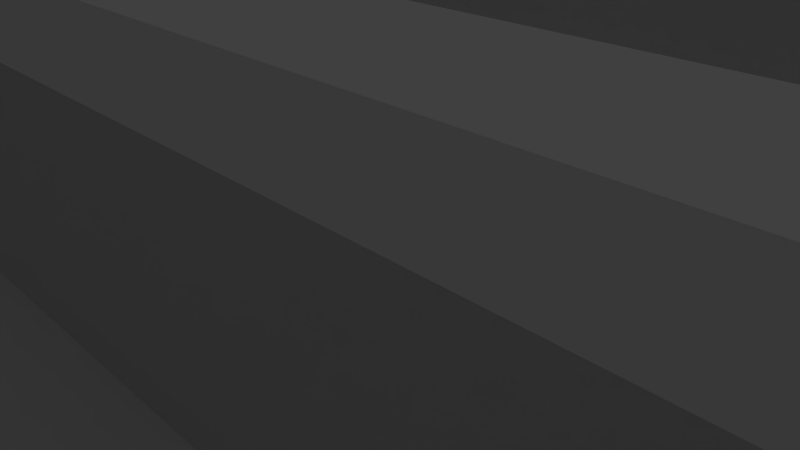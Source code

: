 # Source: Map3.blend  (saved by Blender 2.77.0; exported with 4.5.12 LTS)
import bpy
from mathutils import Matrix  # noqa: F401  (used for matrix-valued properties, if any)

bpy.ops.wm.read_factory_settings(use_empty=True)
scene = bpy.context.scene
scene.name = 'Scene'

# ---- collections
col_collection_1 = bpy.data.collections.new('Collection 1'); scene.collection.children.link(col_collection_1)

# ---- world
world_world = bpy.data.worlds.new('World'); scene.world = world_world
world_world.color = (0.05088, 0.05088, 0.05088)
world_world.use_sun_shadow = False
world_world.sun_shadow_jitter_overblur = 0.0
world_world.cycles.sampling_method = 'NONE'
world_world.cycles.sample_map_resolution = 256

# ---- cameras
cam_camera = bpy.data.cameras.new('Camera')
cam_camera.clip_end = 100.0
cam_camera.lens = 35.0
cam_camera.sensor_width = 32.0
cam_camera.sensor_height = 18.0
cam_camera.ortho_scale = 7.314
cam_camera.dof.focus_distance = 0.0
cam_camera.dof.aperture_fstop = 128.0

# ---- lights
light_lamp = bpy.data.lights.new('Lamp', 'POINT')
light_lamp.transmission_factor = 0.0
light_lamp.cutoff_distance = 30.0
light_lamp.energy = 1e+05
light_lamp.shadow_buffer_clip_start = 1.001
light_lamp.shadow_soft_size = 0.1
light_lamp.shadow_maximum_resolution = 0.006
light_lamp.use_absolute_resolution = True
light_lamp.cycles.use_multiple_importance_sampling = False

# ---- meshes
me_cube = bpy.data.meshes.new('Cube')
me_cube.from_pydata([(-7.584, 21.0, 5.168), (-7.273, 21.0, 5.168), (-3.636, 21.0, 0.0), (-1.818, 21.0, 5.168), (-5.455, 21.0, 5.168), (-7.584, 18.18, 0.0), (-18.18, -16.36, 10.0), (-18.18, -12.73, 10.0), (-18.18, -9.091, 10.0), (-18.18, -5.455, 10.0), (-18.18, -1.818, 10.0), (-18.18, 1.818, 10.0), (-18.18, 5.455, 10.0), (-18.18, 9.091, 10.0), (-18.18, 12.73, 10.0), (-18.18, 16.36, 10.0), (18.18, -18.18, 10.0), (-7.584, 12.73, 0.0), (-7.584, 18.18, 5.168), (-5.455, 21.0, 0.0), (-1.818, 21.0, 0.0), (-7.273, 21.0, 0.0), (-3.636, 21.0, 5.168), (-20.0, -16.36, 0.0), (-20.0, -12.73, 0.0), (-20.0, -10.91, 0.0), (-18.18, -10.91, 0.0), (-18.18, -12.73, 0.0), (-18.18, -16.36, 0.0), (-20.0, -14.55, 0.0), (-18.18, -14.55, 0.0), (-18.18, -18.18, 10.0), (-7.584, 21.0, 0.0), (-18.18, -14.55, 10.0), (-18.18, -10.91, 10.0), (-18.18, -12.73, 10.0), (-18.18, -16.36, 10.0), (-20.0, -16.36, 10.0), (-20.0, -14.55, 10.0), (-20.0, -12.73, 10.0), (-20.0, -10.91, 10.0), (-18.18, 14.55, 10.0), (-18.18, 10.91, 10.0), (-18.18, 7.273, 10.0), (-18.18, 3.636, 10.0), (-18.18, 0.0, 10.0), (-18.18, -3.636, 10.0), (-18.18, -7.273, 10.0), (-18.18, -10.91, 10.0), (-18.18, -14.55, 10.0), (-18.18, -18.18, 10.0), (-18.18, 18.18, 10.0), (18.18, 18.18, 10.0), (-16.36, -18.18, 0.0), (-16.36, -1.818, 3.0), (-16.36, -3.636, 3.0), (-5.455, -3.636, 3.0), (-9.091, -1.818, 3.0), (-9.091, -3.636, 3.0), (-12.73, -1.818, 3.0), (-12.73, -3.636, 3.0), (-16.36, -3.636, 0.0), (-16.36, -1.818, 0.0), (-3.636, 10.91, 3.0), (-2.98e-07, 10.91, 3.0), (-16.36, 10.91, 0.0), (-16.36, 12.73, 0.0), (-12.73, -18.18, 0.0), (-12.73, -3.636, 0.0), (-12.73, -1.818, 0.0), (3.636, 10.91, 3.0), (7.273, 10.91, 3.0), (-12.73, 10.91, 0.0), (-12.73, 12.73, 0.0), (-9.091, -18.18, 0.0), (-9.091, -3.636, 0.0), (-9.091, -1.818, 0.0), (10.91, 10.91, 3.0), (14.55, 10.91, 3.0), (-9.091, 10.91, 0.0), (-9.091, 12.73, 0.0), (-5.455, -18.18, 0.0), (-5.455, -3.636, 0.0), (-5.455, -1.818, 0.0), (18.18, 10.91, 3.0), (-18.18, 12.73, 3.0), (-5.455, 10.91, 0.0), (-5.455, 12.73, 0.0), (-1.818, -18.18, 0.0), (-1.818, -3.636, 0.0), (-1.818, -1.818, 0.0), (18.18, 12.73, 3.0), (14.55, 12.73, 3.0), (-1.818, 10.91, 0.0), (-1.818, 12.73, 0.0), (1.818, -18.18, 0.0), (1.818, -3.636, 0.0), (1.818, -1.818, 0.0), (10.91, 12.73, 3.0), (7.273, 12.73, 3.0), (1.818, 10.91, 0.0), (1.818, 12.73, 0.0), (5.455, -18.18, 0.0), (-3.636, -3.636, 3.0), (18.18, -1.818, 3.0), (5.455, -3.636, 0.0), (5.455, -1.818, 0.0), (3.636, 12.73, 3.0), (-3.576e-07, 12.73, 3.0), (5.455, 10.91, 0.0), (5.455, 12.73, 0.0), (9.091, -18.18, 0.0), (-10.91, -3.636, 3.0), (18.18, -3.636, 3.0), (1.192e-07, -1.818, 3.0), (16.36, -3.636, 3.0), (9.091, -3.636, 0.0), (9.091, -1.818, 0.0), (9.22, 7.57, 5.0), (-3.636, 12.73, 3.0), (-7.273, 12.73, 3.0), (9.091, 10.91, 0.0), (9.091, 12.73, 0.0), (12.73, -18.18, 0.0), (10.91, -3.636, 3.0), (7.273, -1.818, 3.0), (-14.55, -1.818, 3.0), (9.091, -1.818, 3.0), (1.818, -1.818, 3.0), (12.73, -3.636, 0.0), (12.73, -1.818, 0.0), (9.22, 7.57, 3.0), (-10.91, 12.73, 3.0), (-14.55, 12.73, 3.0), (12.73, 10.91, 0.0), (12.73, 12.73, 0.0), (16.36, -18.18, 0.0), (3.636, -3.636, 3.0), (-7.273, -1.818, 3.0), (12.73, -1.818, 3.0), (5.455, -1.818, 3.0), (1.818, -3.636, 3.0), (-1.818, -3.636, 3.0), (16.36, -3.636, 0.0), (16.36, -1.818, 0.0), (9.22, 1.076, 5.0), (16.36, 12.73, 3.0), (16.36, 10.91, 3.0), (16.36, 10.91, 0.0), (16.36, 12.73, 0.0), (-14.55, -1.818, 0.0), (9.22, 1.076, 3.0), (12.73, 12.73, 3.0), (-14.55, 12.73, 0.0), (-10.91, -1.818, 0.0), (-10.14, 7.57, 5.0), (12.73, 10.91, 3.0), (-10.91, 12.73, 0.0), (-7.273, -1.818, 0.0), (-10.14, 7.57, 3.0), (9.091, 12.73, 3.0), (-7.273, 12.73, 0.0), (-3.636, -1.818, 0.0), (-10.14, 1.076, 5.0), (9.091, 10.91, 3.0), (-3.636, 12.73, 0.0), (1.192e-07, -1.818, 0.0), (-10.14, 1.076, 3.0), (5.455, 12.73, 3.0), (-3.576e-07, 12.73, 0.0), (1.788e-07, -3.636, 3.0), (3.636, -1.818, 0.0), (-18.18, 10.91, 3.0), (5.455, 10.91, 3.0), (3.636, 12.73, 0.0), (-7.273, -3.636, 3.0), (-3.636, -1.818, 3.0), (7.273, -1.818, 0.0), (-14.55, 10.91, 3.0), (1.818, 12.73, 3.0), (7.273, 12.73, 0.0), (-14.55, -3.636, 3.0), (3.636, -1.818, 3.0), (9.091, -3.636, 3.0), (10.91, -1.818, 0.0), (-10.91, 10.91, 3.0), (1.818, 10.91, 3.0), (10.91, 12.73, 0.0), (10.91, -1.818, 3.0), (12.73, -3.636, 3.0), (-1.818, -1.818, 3.0), (14.55, -1.818, 0.0), (-7.273, 10.91, 3.0), (-1.818, 12.73, 3.0), (14.55, 12.73, 0.0), (18.18, -16.36, 0.0), (18.18, -12.73, 0.0), (18.18, -9.091, 0.0), (18.18, -5.455, 0.0), (18.18, -1.818, 0.0), (18.18, 1.818, 0.0), (18.18, 5.455, 0.0), (18.18, 9.091, 0.0), (18.18, 12.73, 0.0), (18.18, 16.36, 0.0), (-16.36, 18.18, 0.0), (-12.73, 18.18, 0.0), (-9.091, 18.18, 0.0), (-1.818, 18.18, 0.0), (1.818, 18.18, -7.153e-07), (9.091, 18.18, 0.0), (12.73, 18.18, 0.0), (16.36, 18.18, 0.0), (-18.18, -16.36, 0.0), (-18.18, -12.73, 0.0), (-18.18, -9.091, 0.0), (-18.18, -5.455, 0.0), (-18.18, -1.818, 0.0), (-18.18, 1.818, 0.0), (-18.18, 5.455, 0.0), (-18.18, 9.091, 0.0), (-18.18, 12.73, 0.0), (-18.18, 16.36, 0.0), (18.18, 14.55, 0.0), (18.18, 10.91, 0.0), (18.18, 7.273, 0.0), (18.18, 3.636, 0.0), (18.18, 7.153e-07, 0.0), (18.18, -3.636, 0.0), (18.18, -7.273, 0.0), (18.18, -10.91, 0.0), (18.18, -14.55, 0.0), (18.18, -18.18, 0.0), (14.55, 10.91, 0.0), (-1.818, 10.91, 3.0), (14.55, -3.636, 0.0), (5.455, -3.636, 3.0), (-10.91, -1.818, 3.0), (14.55, -18.18, 0.0), (10.91, 10.91, 0.0), (-5.455, 12.73, 3.0), (10.91, -3.636, 0.0), (16.36, -1.818, 3.0), (14.55, -3.636, 3.0), (10.91, -18.18, 0.0), (7.273, 10.91, 0.0), (-5.455, 10.91, 3.0), (7.273, -3.636, 0.0), (-18.18, -1.818, 3.0), (7.273, -18.18, 0.0), (3.636, 10.91, 0.0), (-9.091, 12.73, 3.0), (3.636, -3.636, 0.0), (3.636, -18.18, 0.0), (-2.98e-07, 10.91, 0.0), (-9.091, 10.91, 3.0), (1.788e-07, -3.636, 0.0), (6.557e-07, -18.18, 0.0), (-3.636, 10.91, 0.0), (-12.73, 12.73, 3.0), (-3.636, -3.636, 0.0), (-3.636, -18.18, 0.0), (-7.273, 10.91, 0.0), (-12.73, 10.91, 3.0), (-7.273, -3.636, 0.0), (-7.273, -18.18, 0.0), (-10.91, 10.91, 0.0), (-16.36, 12.73, 3.0), (-10.91, -3.636, 0.0), (-10.91, -18.18, 0.0), (-14.55, 10.91, 0.0), (-16.36, 10.91, 3.0), (-14.55, -3.636, 0.0), (-14.55, -18.18, 0.0), (-18.18, 14.55, 0.0), (-18.18, 10.91, 0.0), (-18.18, 7.273, 0.0), (-18.18, 3.636, 0.0), (-18.18, 0.0, 0.0), (-18.18, -3.636, 0.0), (-18.18, -7.273, 0.0), (-18.18, -10.91, 0.0), (-18.18, -14.55, 0.0), (-18.18, -18.18, 0.0), (14.55, 18.18, 0.0), (10.91, 18.18, 0.0), (-5.96e-07, 18.18, 0.0), (-10.91, 18.18, 0.0), (-14.55, 18.18, 0.0), (-18.18, 18.18, 0.0), (18.18, 18.18, 0.0), (-18.18, -5.455, 10.0), (-18.18, -5.455, 0.0), (-20.0, -5.455, 0.0), (-20.0, -5.455, 10.0), (-7.273, 18.18, 5.168), (-18.18, -18.18, 5.168), (-3.636, 18.18, 5.168), (-5.455, 18.18, 5.168), (-18.18, -16.36, 5.168), (-18.18, -14.55, 5.168), (-1.818, 18.18, 5.168), (18.18, -18.18, 5.168), (-18.18, -12.73, 5.168), (18.18, 18.18, 5.168), (-18.18, -10.91, 5.168), (3.636, 18.18, 5.168), (1.818, 18.18, 5.168), (-18.18, -9.091, 5.168), (-18.18, 18.18, 5.168), (-18.18, -7.273, 5.168), (7.273, 18.18, 5.168), (5.455, 18.18, 5.168), (-18.18, -5.455, 5.168), (-18.18, -14.55, 5.168), (-18.18, -12.73, 5.168), (-18.18, -10.91, 5.168), (-20.0, -16.36, 5.168), (-18.18, -16.36, 5.168), (-20.0, -10.91, 5.168), (-20.0, -12.73, 5.168), (-18.18, -5.455, 5.168), (-20.0, -5.455, 5.168), (-20.0, -14.0, 0.0), (-18.18, -14.0, 0.0), (-18.18, -14.0, 10.0), (-20.0, -14.0, 10.0), (-18.18, -14.0, 10.0), (-5.455, -1.818, 3.0), (-18.18, -3.636, 3.0), (14.55, -1.818, 3.0), (18.18, -14.0, 0.0), (7.273, -3.636, 3.0), (-18.18, -14.0, 0.0), (-18.18, -14.0, 5.168), (-18.18, -14.0, 5.168), (-20.0, -14.0, 5.168), (-18.18, -6.0, 0.0), (-20.0, -6.0, 0.0), (-20.0, -6.0, 10.0), (-18.18, -6.0, 10.0), (-18.18, -6.0, 5.168), (-20.0, -6.0, 5.168), (-18.18, -6.0, 5.168), (-18.18, -6.0, 0.0), (-20.0, -6.0, 0.0), (-20.0, -6.0, 5.168), (-18.18, -14.0, 5.168), (-18.18, -14.0, 0.0), (-20.0, -14.0, 0.0), (-20.0, -14.0, 5.168), (-18.18, -10.91, 5.168), (-20.0, -10.91, 5.168), (-18.18, -16.36, 5.168), (-20.0, -16.36, 5.168), (-20.0, -6.0, 5.168), (-18.18, -6.0, 5.168), (7.584, 12.73, 0.0), (7.584, 18.18, 0.0), (7.584, 18.18, 5.168), (1.818, 21.0, 5.168), (1.818, 21.0, -7.153e-07), (5.455, 21.0, 5.168), (5.455, 21.0, 0.0), (7.273, 21.0, 0.0), (7.584, 21.0, 0.0), (3.636, 21.0, 0.0), (3.636, 21.0, 5.168), (7.273, 21.0, 5.168), (7.584, 21.0, 5.168), (-16.36, 18.18, 15.0), (-16.36, -18.18, 15.0), (-12.73, 18.18, 15.0), (-12.73, -18.18, 15.0), (-9.091, 18.18, 15.0), (-9.091, -18.18, 15.0), (-5.455, 18.18, 15.0), (-5.455, -18.18, 15.0), (-1.818, 18.18, 15.0), (-1.818, -18.18, 15.0), (1.818, 18.18, 15.0), (1.818, -18.18, 15.0), (5.455, 18.18, 15.0), (5.455, -18.18, 15.0), (9.091, 18.18, 15.0), (9.091, -18.18, 15.0), (12.73, 18.18, 15.0), (12.73, -18.18, 15.0), (16.36, 18.18, 15.0), (16.36, -18.18, 15.0), (-18.18, -16.36, 15.0), (-18.18, -12.73, 15.0), (-18.18, -9.091, 15.0), (-18.18, -5.455, 15.0), (-18.18, -1.818, 15.0), (-18.18, 1.818, 15.0), (-18.18, 5.455, 15.0), (-18.18, 9.091, 15.0), (-18.18, 12.73, 15.0), (-18.18, 16.36, 15.0), (18.18, -16.36, 15.0), (18.18, -12.73, 15.0), (18.18, -9.091, 15.0), (18.18, -5.455, 15.0), (18.18, -1.818, 15.0), (18.18, 1.818, 15.0), (18.18, 5.455, 15.0), (18.18, 9.091, 15.0), (18.18, 12.73, 15.0), (18.18, 16.36, 15.0), (18.18, 14.55, 15.0), (18.18, 10.91, 15.0), (18.18, 7.273, 15.0), (18.18, 3.636, 15.0), (18.18, 7.153e-07, 15.0), (18.18, -3.636, 15.0), (18.18, -7.273, 15.0), (18.18, -10.91, 15.0), (18.18, -14.55, 15.0), (18.18, -18.18, 15.0), (14.55, -18.18, 15.0), (10.91, -18.18, 15.0), (7.273, -18.18, 15.0), (3.636, -18.18, 15.0), (6.557e-07, -18.18, 15.0), (-3.636, -18.18, 15.0), (-7.273, -18.18, 15.0), (-10.91, -18.18, 15.0), (-14.55, -18.18, 15.0), (-18.18, 14.55, 15.0), (-18.18, 10.91, 15.0), (-18.18, 7.273, 15.0), (-18.18, 3.636, 15.0), (-18.18, 0.0, 15.0), (-18.18, -3.636, 15.0), (-18.18, -7.273, 15.0), (-18.18, -10.91, 15.0), (-18.18, -14.55, 15.0), (-18.18, -18.18, 15.0), (14.55, 18.18, 15.0), (10.91, 18.18, 15.0), (7.273, 18.18, 15.0), (3.636, 18.18, 15.0), (-5.96e-07, 18.18, 15.0), (-3.636, 18.18, 15.0), (-7.273, 18.18, 15.0), (-10.91, 18.18, 15.0), (-14.55, 18.18, 15.0), (-18.18, 18.18, 15.0), (18.18, 18.18, 15.0), (18.18, -14.0, 15.0), (-18.18, -14.0, 15.0), (7.584, 18.18, 15.0)], [], [(318, 314, 30, 28), (338, 337, 292, 293), (23, 28, 30, 29), (7, 48, 34, 35), (327, 7, 35, 325), (23, 317, 350, 349), (40, 39, 326, 336, 320, 319), (208, 301, 3, 20), (359, 311, 312, 306, 307, 360, 367, 362, 368, 369), (300, 299, 213, 282), (334, 300, 282, 333), (6, 49, 33, 36), (50, 6, 36, 31), (163, 155, 159, 167), (221, 275, 172, 85), (217, 279, 329, 248), (145, 163, 167, 151), (145, 118, 155, 163), (271, 178, 263, 185, 255, 192, 246, 63, 234, 64, 186, 70, 173, 71, 164, 77, 156, 78, 147, 84, 91, 146, 92, 152, 98, 160, 99, 168, 107, 179, 108, 193, 119, 240, 120, 251, 132, 259, 133, 267, 85, 172), (118, 145, 151, 131), (262, 86, 258, 93, 254, 100, 250, 109, 245, 121, 239, 134, 233, 148, 224, 84, 147, 78, 156, 77, 164, 71, 173, 70, 186, 64, 234, 63, 246, 192, 255, 185, 263, 178, 271, 172, 275, 65, 270, 72, 266, 79), (181, 60, 112, 58, 175, 56, 103, 142, 170, 141, 137, 236, 332, 183, 124, 189, 243, 115, 113, 104, 242, 330, 139, 188, 127, 125, 140, 182, 128, 114, 190, 176, 328, 138, 57, 237, 59, 126, 54, 248, 329, 55), (167, 159, 131, 151), (110, 174, 101, 169, 94, 165, 87, 161, 17, 80, 157, 73, 153, 66, 221, 85, 267, 133, 259, 132, 251, 120, 240, 119, 193, 108, 179, 107, 168, 99, 160, 98, 152, 92, 146, 91, 203, 149, 194, 135, 187, 122, 357, 180), (224, 203, 91, 84), (155, 118, 131, 159), (69, 150, 62, 217, 248, 54, 126, 59, 237, 57, 138, 328, 176, 190, 114, 128, 182, 140, 125, 127, 188, 139, 330, 242, 104, 199, 144, 191, 130, 184, 117, 177, 106, 171, 97, 166, 90, 162, 83, 158, 76, 154), (296, 283, 213, 299, 6, 50), (61, 279, 216, 280, 215, 281, 214, 333, 282, 213, 283, 53, 273, 67, 269, 74, 265, 81, 261, 88, 257, 95, 253, 102, 249, 111, 244, 123, 238, 136, 232, 195, 231, 331, 196, 230, 197, 229, 198, 228, 143, 235, 129, 241, 116, 247, 105, 252, 96, 256, 89, 260, 82, 264, 75, 268, 68, 272), (37, 40, 352, 354), (293, 292, 344, 345), (342, 338, 293, 322), (341, 340, 291, 321), (340, 339, 294, 291), (9, 47, 310, 313), (11, 45, 10, 46, 9, 313, 216, 279, 217, 278, 218, 277, 219, 276, 220, 275, 221, 274, 222, 289, 309, 51, 15, 41, 14, 42, 13, 43, 12, 44), (47, 8, 308, 310), (8, 48, 305, 308), (48, 8, 47, 9, 46, 10, 45, 11, 44, 12, 43, 13, 42, 14, 41, 15, 51, 448, 399, 429, 398, 430, 397, 431, 396, 432, 395, 433, 394, 434, 393, 435, 392, 436, 391, 451, 437, 390, 438, 50, 6, 49, 327, 7), (48, 7, 303, 305), (327, 49, 300, 334), (49, 6, 299, 300), (297, 298, 295, 18, 0, 1, 4, 22, 3, 301), (337, 341, 321, 292), (339, 342, 322, 294), (291, 294, 322, 321), (40, 319, 342, 339), (37, 36, 318, 317), (35, 34, 316, 315), (325, 35, 315, 335), (36, 33, 314, 318), (33, 325, 335, 314), (7, 327, 334, 303), (228, 199, 104, 113), (105, 247, 116, 241, 129, 235, 143, 228, 113, 115, 243, 189, 124, 183, 332, 236, 137, 141, 170, 142, 103, 56, 175, 58, 112, 60, 181, 55, 329, 279, 61, 272, 68, 268, 75, 264, 82, 260, 89, 256, 96, 252), (49, 327, 325, 33), (29, 30, 324, 323), (314, 335, 324, 30), (340, 34, 351, 356), (29, 323, 336, 326, 38, 37, 317, 23), (316, 34, 340, 341), (343, 346, 345, 344), (321, 322, 346, 343), (292, 321, 343, 344), (322, 293, 345, 346), (350, 347, 348, 349), (317, 318, 347, 350), (28, 23, 349, 348), (318, 28, 348, 347), (353, 354, 352, 351), (351, 352, 355, 356), (339, 340, 356, 355), (40, 339, 355, 352), (36, 37, 354, 353), (34, 36, 353, 351), (27, 26, 337, 338, 25, 24, 323, 324), (358, 359, 369, 365), (307, 209, 361, 360), (307, 306, 312, 311, 359, 358, 210, 285, 211, 284, 212, 290, 304, 52, 449, 388, 439, 386, 440, 384, 452, 441, 382, 442, 380, 443, 378, 444, 376, 445, 374, 446, 372, 447, 370, 448, 51, 309, 289, 205, 288, 206, 287, 207, 5, 18, 295, 298, 297, 301, 208, 286, 209), (228, 198, 229, 197, 230, 196, 331, 231, 195, 232, 302, 16, 419, 400, 418, 450, 401, 417, 402, 416, 403, 415, 404, 414, 405, 413, 406, 412, 407, 411, 408, 410, 409, 449, 52, 304, 290, 204, 223, 203, 224, 202, 225, 201, 226, 200, 227, 199), (53, 283, 296, 50, 438, 371, 428, 373, 427, 375, 426, 377, 425, 379, 424, 381, 423, 383, 422, 385, 421, 387, 420, 389, 419, 16, 302, 232, 136, 238, 123, 244, 111, 249, 102, 253, 95, 257, 88, 261, 81, 265, 74, 269, 67, 273), (358, 365, 364, 363, 366, 361, 209, 286, 208, 20, 2, 19, 21, 32, 5, 207, 287, 206, 288, 205, 289, 222, 274, 221, 66, 153, 73, 157, 80, 17, 161, 87, 165, 94, 169, 101, 174, 110, 180, 357, 122, 187, 135, 194, 149, 203, 223, 204, 290, 212, 284, 211, 285, 210), (18, 5, 32, 0)])
_uv = me_cube.uv_layers.new(name='UVMap')
_uv.uv.foreach_set('vector', [-4.155, -0.0243, -4.155, -0.0243, -4.155, -1.414, -4.155, -1.414, -4.644, -1.414, -4.155, -1.414, -4.155, -1.414, -4.644, -1.414, -4.644, -1.414, -4.155, -1.414, -4.155, -1.414, -4.644, -1.414, -4.155, 1.275, -4.155, 1.275, -4.155, 1.275, -4.155, 1.275, -4.155, 1.275, -4.155, 1.275, -4.155, 1.275, -4.155, 1.275, -4.644, -1.414, -4.644, -0.0243, -4.644, -0.0243, -4.644, -1.414, -4.644, 1.275, -4.644, 1.275, -4.644, 1.275, -4.644, -0.0243, -4.644, -0.0243, -4.644, -0.0243, -3.711, -1.308, -3.711, -0.013, -4.417, -0.013, -4.417, -1.308, 2.772, -0.0243, 2.688, -0.0243, 2.199, -0.0243, 1.71, -0.0243, 1.222, -0.0243, 1.222, -0.0243, 1.71, -0.0243, 2.199, -0.0243, 2.688, -0.0243, 2.772, -0.0243, -4.155, -0.0243, -4.155, -0.0243, -4.155, -1.414, -4.155, -1.414, -4.155, -0.0243, -4.155, -0.0243, -4.155, -1.414, -4.155, -1.414, -4.155, 1.275, -4.155, 1.275, -4.155, 1.275, -4.155, 1.275, -4.155, 1.275, -4.155, 1.275, -4.155, 1.275, -4.155, 1.275, 0.5753, -0.05519, -1.052, -0.05519, -1.052, -0.5563, 0.5753, -0.5563, -4.155, -1.414, -4.155, -1.414, -4.155, -0.6073, -4.155, -0.6073, -4.155, -1.414, -4.155, -1.414, -4.155, -0.6073, -4.155, -0.6073, 3.212, -0.06957, -1.994, -0.06957, -1.994, -0.6073, 3.212, -0.6073, 3.919, 0.4419, 3.919, 2.768, -3.016, 2.768, -3.016, 0.4419, -5.013, 3.81, -4.388, 3.81, -3.762, 3.81, -3.136, 3.81, -2.511, 3.81, -1.885, 3.81, -1.26, 3.81, -0.6343, 3.81, -0.008733, 3.81, 0.6168, 3.81, 1.242, 3.81, 1.868, 3.81, 2.493, 3.81, 3.119, 3.81, 3.745, 3.81, 4.37, 3.81, 4.996, 3.81, 5.621, 3.81, 6.247, 3.81, 6.872, 3.81, 6.872, 4.435, 6.247, 4.435, 5.621, 4.435, 4.996, 4.435, 4.37, 4.435, 3.745, 4.435, 3.119, 4.435, 2.493, 4.435, 1.868, 4.435, 1.242, 4.435, 0.6168, 4.435, -0.008733, 4.435, -0.6343, 4.435, -1.26, 4.435, -1.885, 4.435, -2.511, 4.435, -3.136, 4.435, -3.762, 4.435, -4.388, 4.435, -5.013, 4.435, -5.639, 4.435, -5.639, 3.81, -1.052, -0.05519, 0.5753, -0.05519, 0.5753, -0.5563, -1.052, -0.5563, -1.223, -1.414, -0.7337, -1.414, -0.2449, -1.414, 0.2439, -1.414, 0.7327, -1.414, 1.222, -1.414, 1.71, -1.414, 2.199, -1.414, 2.688, -1.414, 3.177, -1.414, 3.666, -1.414, 4.154, -1.414, 4.643, -1.414, 5.132, -1.414, 5.621, -1.414, 5.621, -0.6073, 5.132, -0.6073, 4.643, -0.6073, 4.154, -0.6073, 3.666, -0.6073, 3.177, -0.6073, 2.688, -0.6073, 2.199, -0.6073, 1.71, -0.6073, 1.222, -0.6073, 0.7327, -0.6073, 0.2439, -0.6073, -0.2449, -0.6073, -0.7337, -0.6073, -1.223, -0.6073, -1.711, -0.6073, -2.2, -0.6073, -2.689, -0.6073, -3.178, -0.6073, -3.667, -0.6073, -4.155, -0.6073, -4.155, -1.414, -3.667, -1.414, -3.178, -1.414, -2.689, -1.414, -2.2, -1.414, -1.711, -1.414, -4.388, -1.194, -3.762, -1.194, -3.136, -1.194, -2.511, -1.194, -1.885, -1.194, -1.26, -1.194, -0.6343, -1.194, -0.008733, -1.194, 0.6168, -1.194, 1.242, -1.194, 1.868, -1.194, 2.493, -1.194, 3.119, -1.194, 3.745, -1.194, 4.37, -1.194, 4.996, -1.194, 5.621, -1.194, 6.247, -1.194, 6.872, -1.194, 6.872, -0.5689, 6.247, -0.5689, 5.621, -0.5689, 4.996, -0.5689, 4.37, -0.5689, 3.745, -0.5689, 3.119, -0.5689, 2.493, -0.5689, 1.868, -0.5689, 1.242, -0.5689, 0.6168, -0.5689, -0.008733, -0.5689, -0.6343, -0.5689, -1.26, -0.5689, -1.885, -0.5689, -2.511, -0.5689, -3.136, -0.5689, -3.762, -0.5689, -4.388, -0.5689, -5.013, -0.5689, -5.639, -0.5689, -5.639, -1.194, -5.013, -1.194, -1.994, -0.6073, -1.994, -0.6073, 3.212, -0.6073, 3.212, -0.6073, 2.199, -1.414, 1.71, -1.414, 1.222, -1.414, 0.7327, -1.414, 0.2439, -1.414, -0.2449, -1.414, -0.7337, -1.414, -1.223, -1.414, -1.306, -1.414, -1.711, -1.414, -2.2, -1.414, -2.689, -1.414, -3.178, -1.414, -3.667, -1.414, -4.155, -1.414, -4.155, -0.6073, -3.667, -0.6073, -3.178, -0.6073, -2.689, -0.6073, -2.2, -0.6073, -1.711, -0.6073, -1.223, -0.6073, -0.7337, -0.6073, -0.2449, -0.6073, 0.2439, -0.6073, 0.7327, -0.6073, 1.222, -0.6073, 1.71, -0.6073, 2.199, -0.6073, 2.688, -0.6073, 3.177, -0.6073, 3.666, -0.6073, 4.154, -0.6073, 4.643, -0.6073, 5.132, -0.6073, 5.621, -0.6073, 5.621, -1.414, 5.132, -1.414, 4.643, -1.414, 4.154, -1.414, 3.666, -1.414, 3.177, -1.414, 2.772, -1.414, 2.688, -1.414, 5.621, -1.414, 5.621, -1.414, 5.621, -0.6073, 5.621, -0.6073, -1.994, -0.06957, 3.212, -0.06957, 3.212, -0.6073, -1.994, -0.6073, -2.689, -1.414, -3.178, -1.414, -3.667, -1.414, -4.155, -1.414, -4.155, -0.6073, -3.667, -0.6073, -3.178, -0.6073, -2.689, -0.6073, -2.2, -0.6073, -1.711, -0.6073, -1.223, -0.6073, -0.7337, -0.6073, -0.2449, -0.6073, 0.2439, -0.6073, 0.7327, -0.6073, 1.222, -0.6073, 1.71, -0.6073, 2.199, -0.6073, 2.688, -0.6073, 3.177, -0.6073, 3.666, -0.6073, 4.154, -0.6073, 4.643, -0.6073, 5.132, -0.6073, 5.621, -0.6073, 5.621, -1.414, 5.132, -1.414, 4.643, -1.414, 4.154, -1.414, 3.666, -1.414, 3.177, -1.414, 2.688, -1.414, 2.199, -1.414, 1.71, -1.414, 1.222, -1.414, 0.7327, -1.414, 0.2439, -1.414, -0.2449, -1.414, -0.7337, -1.414, -1.223, -1.414, -1.711, -1.414, -2.2, -1.414, 5.401, -0.013, 5.401, -1.308, 4.945, -1.308, 4.945, -0.013, 4.945, 1.198, 5.401, 1.198, -4.699, -1.125, -5.289, -1.125, -5.289, -1.715, -5.289, -2.306, -5.289, -2.896, -5.289, -3.487, -5.289, -4.078, -5.289, -4.491, -5.289, -4.668, -5.289, -5.259, -5.289, -5.849, -4.699, -5.849, -4.108, -5.849, -3.517, -5.849, -2.927, -5.849, -2.336, -5.849, -1.746, -5.849, -1.155, -5.849, -0.5644, -5.849, 0.02621, -5.849, 0.6168, -5.849, 1.207, -5.849, 1.798, -5.849, 2.389, -5.849, 2.979, -5.849, 3.57, -5.849, 4.16, -5.849, 4.751, -5.849, 5.342, -5.849, 5.932, -5.849, 6.523, -5.849, 6.523, -5.259, 6.523, -4.668, 6.523, -4.491, 6.523, -4.078, 6.523, -3.487, 6.523, -2.896, 6.523, -2.306, 6.523, -1.715, 6.523, -1.125, 5.932, -1.125, 5.342, -1.125, 4.751, -1.125, 4.16, -1.125, 3.57, -1.125, 2.979, -1.125, 2.389, -1.125, 1.798, -1.125, 1.207, -1.125, 0.6168, -1.125, 0.02621, -1.125, -0.5644, -1.125, -1.155, -1.125, -1.746, -1.125, -2.336, -1.125, -2.927, -1.125, -3.517, -1.125, -4.108, -1.125, 4.945, 1.198, 3.578, 1.198, 3.578, -0.013, 4.945, -0.013, -4.644, -1.414, -4.155, -1.414, -4.155, -1.414, -4.644, -1.414, -4.644, -0.0243, -4.644, -1.414, -4.644, -1.414, -4.644, -0.0243, -4.155, -0.0243, -4.155, 1.275, -4.155, 1.275, -4.155, -0.0243, -4.155, 1.275, -4.644, 1.275, -4.644, 1.275, -4.155, 1.275, 2.212, 1.198, 2.667, 1.198, 2.667, -0.013, 2.212, -0.013, 0.3892, 1.198, 0.8448, 1.198, 1.3, 1.198, 1.756, 1.198, 2.212, 1.198, 2.212, -0.013, 2.212, -1.308, 1.756, -1.308, 1.3, -1.308, 0.8448, -1.308, 0.3892, -1.308, -0.06637, -1.308, -0.5219, -1.308, -0.9775, -1.308, -1.433, -1.308, -1.889, -1.308, -2.344, -1.308, -2.8, -1.308, -3.255, -1.308, -3.711, -1.308, -3.711, -0.013, -3.711, 1.198, -3.255, 1.198, -2.8, 1.198, -2.344, 1.198, -1.889, 1.198, -1.433, 1.198, -0.9775, 1.198, -0.5219, 1.198, -0.06637, 1.198, 2.667, 1.198, 3.123, 1.198, 3.123, -0.013, 2.667, -0.013, -4.155, 1.275, -4.155, 1.275, -4.155, -0.0243, -4.155, -0.0243, 3.578, 1.198, 3.123, 1.198, 2.667, 1.198, 2.212, 1.198, 1.756, 1.198, 1.3, 1.198, 0.8448, 1.198, 0.3892, 1.198, -0.06637, 1.198, -0.5219, 1.198, -0.9775, 1.198, -1.433, 1.198, -1.889, 1.198, -2.344, 1.198, -2.8, 1.198, -3.255, 1.198, -3.711, 1.198, -3.711, 2.45, -3.255, 2.45, -2.8, 2.45, -2.344, 2.45, -1.889, 2.45, -1.433, 2.45, -0.9775, 2.45, -0.5219, 2.45, -0.06637, 2.45, 0.3892, 2.45, 0.8448, 2.45, 1.3, 2.45, 1.756, 2.45, 2.212, 2.45, 2.667, 2.45, 3.123, 2.45, 3.578, 2.45, 4.034, 2.45, 4.353, 2.45, 4.489, 2.45, 4.945, 2.45, 5.401, 2.45, 5.401, 1.198, 4.945, 1.198, 4.489, 1.198, 4.353, 1.198, 4.034, 1.198, -4.155, 1.275, -4.155, 1.275, -4.155, -0.0243, -4.155, -0.0243, 4.353, 1.198, 4.489, 1.198, 4.489, -0.013, 4.353, -0.013, 4.489, 1.198, 4.945, 1.198, 4.945, -0.013, 4.489, -0.013, -0.2449, -0.0243, -0.7337, -0.0243, -1.223, -0.0243, -1.306, -0.0243, -1.306, -0.0243, -1.223, -0.0243, -0.7337, -0.0243, -0.2449, -0.0243, 0.2439, -0.0243, 0.2439, -0.0243, -4.155, -1.414, -4.155, -0.0243, -4.155, -0.0243, -4.155, -1.414, 2.348, 1.198, 2.348, -0.013, 2.212, -0.013, 2.212, 1.198, -4.155, 1.275, -4.644, 1.275, -4.644, -0.0243, -4.155, -0.0243, -4.644, 1.275, -4.644, -0.0243, -4.644, -0.0243, -4.644, 1.275, -4.644, 1.275, -4.155, 1.275, -4.155, -0.0243, -4.644, -0.0243, 4.034, 1.198, 3.578, 1.198, 3.578, -0.013, 4.034, -0.013, 4.353, 1.198, 4.034, 1.198, 4.034, -0.013, 4.353, -0.013, -4.155, 1.275, -4.155, 1.275, -4.155, -0.0243, -4.155, -0.0243, 4.489, 1.198, 4.353, 1.198, 4.353, -0.013, 4.489, -0.013, -4.155, 1.275, -4.155, 1.275, -4.155, -0.0243, -4.155, -0.0243, 5.621, -1.414, 5.621, -1.414, 5.621, -0.6073, 5.621, -0.6073, 2.199, -1.414, 2.688, -1.414, 3.177, -1.414, 3.666, -1.414, 4.154, -1.414, 4.643, -1.414, 5.132, -1.414, 5.621, -1.414, 5.621, -0.6073, 5.132, -0.6073, 4.643, -0.6073, 4.154, -0.6073, 3.666, -0.6073, 3.177, -0.6073, 2.688, -0.6073, 2.199, -0.6073, 1.71, -0.6073, 1.222, -0.6073, 0.7327, -0.6073, 0.2439, -0.6073, -0.2449, -0.6073, -0.7337, -0.6073, -1.223, -0.6073, -1.711, -0.6073, -2.2, -0.6073, -2.689, -0.6073, -3.178, -0.6073, -3.667, -0.6073, -4.155, -0.6073, -4.155, -1.414, -3.667, -1.414, -3.178, -1.414, -2.689, -1.414, -2.2, -1.414, -1.711, -1.414, -1.223, -1.414, -0.7337, -1.414, -0.2449, -1.414, 0.2439, -1.414, 0.7327, -1.414, 1.222, -1.414, 1.71, -1.414, 4.489, 1.198, 4.353, 1.198, 4.353, 1.198, 4.489, 1.198, -4.644, -1.414, -4.155, -1.414, -4.155, -1.414, -4.644, -1.414, -4.155, -0.0243, -4.155, -0.0243, -4.155, -1.414, -4.155, -1.414, -4.155, 1.275, -4.155, 1.275, -4.155, -0.0243, -4.155, -0.0243, 4.489, -1.308, 4.353, -1.308, 4.353, -0.013, 4.353, 1.198, 4.489, 1.198, 4.945, 1.198, 4.945, -0.013, 4.945, -1.308, 3.578, -0.013, 3.578, 1.198, 2.348, 1.198, 2.348, -0.013, -4.155, -0.0243, -4.644, -0.0243, -4.644, -1.414, -4.155, -1.414, -4.155, -0.0243, -4.644, -0.0243, -4.644, -0.0243, -4.155, -0.0243, 2.212, -1.308, 2.212, -0.013, 2.348, -0.013, 2.348, -1.308, 2.212, -0.013, 2.212, -1.308, 2.348, -1.308, 2.348, -0.013, -4.644, -0.0243, -4.155, -0.0243, -4.155, -1.414, -4.644, -1.414, -4.644, -0.0243, -4.155, -0.0243, -4.155, -0.0243, -4.644, -0.0243, -4.155, -1.414, -4.644, -1.414, -4.644, -1.414, -4.155, -1.414, 4.945, -0.013, 4.945, -1.308, 4.353, -1.308, 4.353, -0.013, -4.155, -0.0243, -4.644, -0.0243, -4.644, -0.0243, -4.155, -0.0243, -4.155, -0.0243, -4.644, -0.0243, -4.644, -0.0243, -4.155, -0.0243, -4.644, 1.275, -4.155, 1.275, -4.155, -0.0243, -4.644, -0.0243, 3.578, 1.198, 2.348, 1.198, 2.348, -0.013, 3.578, -0.013, -4.155, 1.275, -4.644, 1.275, -4.644, -0.0243, -4.155, -0.0243, -4.155, 1.275, -4.155, 1.275, -4.155, -0.0243, -4.155, -0.0243, -5.289, -4.078, -5.289, -3.487, -5.289, -1.892, -5.88, -1.892, -5.88, -3.487, -5.88, -4.078, -5.88, -4.491, -5.289, -4.491, -3.711, -1.308, -3.711, -0.013, -4.417, -0.013, -4.417, -1.308, -3.711, -0.013, -3.711, -1.308, -4.417, -1.308, -4.417, -0.013, 1.222, -0.0243, 1.71, -0.0243, 2.199, -0.0243, 2.688, -0.0243, 2.772, -0.0243, 2.772, -1.414, 3.177, -1.414, 3.666, -1.414, 4.154, -1.414, 4.643, -1.414, 5.132, -1.414, 5.621, -1.414, 5.621, -0.0243, 5.621, 1.275, 5.621, 2.619, 5.132, 2.619, 4.643, 2.619, 4.154, 2.619, 3.666, 2.619, 3.177, 2.619, 2.772, 2.619, 2.688, 2.619, 2.199, 2.619, 1.71, 2.619, 1.222, 2.619, 0.7327, 2.619, 0.2439, 2.619, -0.2449, 2.619, -0.7337, 2.619, -1.223, 2.619, -1.711, 2.619, -2.2, 2.619, -2.689, 2.619, -3.178, 2.619, -3.667, 2.619, -4.155, 2.619, -4.155, 1.275, -4.155, -0.0243, -4.155, -1.414, -3.667, -1.414, -3.178, -1.414, -2.689, -1.414, -2.2, -1.414, -1.711, -1.414, -1.306, -1.414, -1.306, -0.0243, -1.223, -0.0243, -0.7337, -0.0243, -0.2449, -0.0243, 0.2439, -0.0243, 0.2439, -1.414, 0.7327, -1.414, 1.222, -1.414, 1.756, -1.308, 2.211, -1.308, 2.667, -1.308, 3.123, -1.308, 3.578, -1.308, 4.034, -1.308, 4.353, -1.308, 4.489, -1.308, 4.945, -1.308, 5.401, -1.308, 5.401, -0.013, 5.401, 1.198, 5.401, 2.45, 4.945, 2.45, 4.489, 2.45, 4.353, 2.45, 4.034, 2.45, 3.578, 2.45, 3.123, 2.45, 2.667, 2.45, 2.211, 2.45, 1.756, 2.45, 1.3, 2.45, 0.8448, 2.45, 0.3892, 2.45, -0.06637, 2.45, -0.5219, 2.45, -0.9775, 2.45, -1.433, 2.45, -1.889, 2.45, -2.344, 2.45, -2.8, 2.45, -3.255, 2.45, -3.711, 2.45, -3.711, 1.198, -3.711, -0.013, -3.711, -1.308, -3.255, -1.308, -2.8, -1.308, -2.344, -1.308, -1.889, -1.308, -1.433, -1.308, -0.9775, -1.308, -0.5219, -1.308, -0.06637, -1.308, 0.3892, -1.308, 0.8448, -1.308, 1.3, -1.308, -3.667, -1.414, -4.155, -1.414, -4.155, -0.0243, -4.155, 1.275, -4.155, 2.619, -3.667, 2.619, -3.178, 2.619, -2.689, 2.619, -2.2, 2.619, -1.711, 2.619, -1.223, 2.619, -0.7337, 2.619, -0.2449, 2.619, 0.2439, 2.619, 0.7327, 2.619, 1.222, 2.619, 1.71, 2.619, 2.199, 2.619, 2.688, 2.619, 3.177, 2.619, 3.666, 2.619, 4.154, 2.619, 4.643, 2.619, 5.132, 2.619, 5.621, 2.619, 5.621, 1.275, 5.621, -0.0243, 5.621, -1.414, 5.132, -1.414, 4.643, -1.414, 4.154, -1.414, 3.666, -1.414, 3.177, -1.414, 2.688, -1.414, 2.199, -1.414, 1.71, -1.414, 1.222, -1.414, 0.7327, -1.414, 0.2439, -1.414, -0.2449, -1.414, -0.7337, -1.414, -1.223, -1.414, -1.711, -1.414, -2.2, -1.414, -2.689, -1.414, -3.178, -1.414, 3.08, 5.963, 3.08, 6.878, 2.979, 6.878, 2.389, 6.878, 1.798, 6.878, 1.207, 6.878, 1.207, 5.963, 0.6168, 5.963, 0.02621, 5.963, 0.02621, 6.878, -0.5644, 6.878, -1.155, 6.878, -1.746, 6.878, -1.847, 6.878, -1.847, 5.963, -2.336, 5.963, -2.927, 5.963, -3.517, 5.963, -4.108, 5.963, -4.699, 5.963, -5.289, 5.963, -5.289, 5.372, -5.289, 4.781, -5.289, 4.191, -4.699, 4.191, -4.108, 4.191, -3.517, 4.191, -2.927, 4.191, -2.336, 4.191, -1.847, 4.191, -1.746, 4.191, -1.155, 4.191, -0.5644, 4.191, 0.02621, 4.191, 0.6168, 4.191, 1.207, 4.191, 1.798, 4.191, 2.389, 4.191, 2.979, 4.191, 3.08, 4.191, 3.57, 4.191, 4.16, 4.191, 4.751, 4.191, 5.342, 4.191, 5.932, 4.191, 6.523, 4.191, 6.523, 4.781, 6.523, 5.372, 6.523, 5.963, 5.932, 5.963, 5.342, 5.963, 4.751, 5.963, 4.16, 5.963, 3.57, 5.963, -3.711, -0.013, -3.711, -1.308, -4.417, -1.308, -4.417, -0.013])
me_cube.use_remesh_preserve_volume = False
me_cube.use_remesh_preserve_attributes = False
me_cube.use_mirror_vertex_groups = False
me_cube.update()

# ---- objects
ob_cube = bpy.data.objects.new('Cube', me_cube)
ob_lamp = bpy.data.objects.new('Lamp', light_lamp)
ob_camera = bpy.data.objects.new('Camera', cam_camera)

# ---- transforms, parenting, visibility, modifiers, constraints
ob_cube.location = (0.0, 0.0, 0.0)
ob_cube.lock_rotations_4d = False
ob_cube.empty_display_type = 'ARROWS'
ob_cube.lineart.crease_threshold = 0.0
ob_lamp.location = (4.076, 0.5469, 762.5)
ob_lamp.rotation_euler = (0.6503, 0.05522, 1.866)
ob_lamp.lock_rotations_4d = False
ob_lamp.empty_display_type = 'ARROWS'
ob_lamp.color = (0.0, 0.0, 0.0, 0.0)
ob_lamp.lineart.crease_threshold = 0.0
ob_camera.location = (7.481, -6.508, 5.344)
ob_camera.rotation_euler = (1.109, 0.01082, 0.8149)
ob_camera.lock_rotations_4d = False
ob_camera.empty_display_type = 'ARROWS'
ob_camera.color = (0.0, 0.0, 0.0, 0.0)
ob_camera.display_type = 'WIRE'
ob_camera.lineart.crease_threshold = 0.0

# ---- collection membership
col_collection_1.objects.link(ob_cube)
col_collection_1.objects.link(ob_lamp)
col_collection_1.objects.link(ob_camera)

# ---- scene / render settings (as saved in the file)
scene.camera = ob_camera
scene.frame_start = 1; scene.frame_end = 250; scene.frame_set(0)
scene.render.engine = 'BLENDER_EEVEE_NEXT'
scene.render.resolution_percentage = 50
scene.render.dither_intensity = 0.0
scene.cycles.use_denoising = False
scene.cycles.samples = 10
scene.cycles.sampling_pattern = 'TABULATED_SOBOL'
scene.cycles.light_sampling_threshold = 0.0
scene.cycles.use_adaptive_sampling = False
scene.cycles.use_light_tree = False
scene.cycles.blur_glossy = 0.0
scene.cycles.pixel_filter_type = 'GAUSSIAN'
scene.cycles.sample_clamp_indirect = 0.0
scene.view_settings.view_transform = 'Standard'
bpy.context.view_layer.update()
